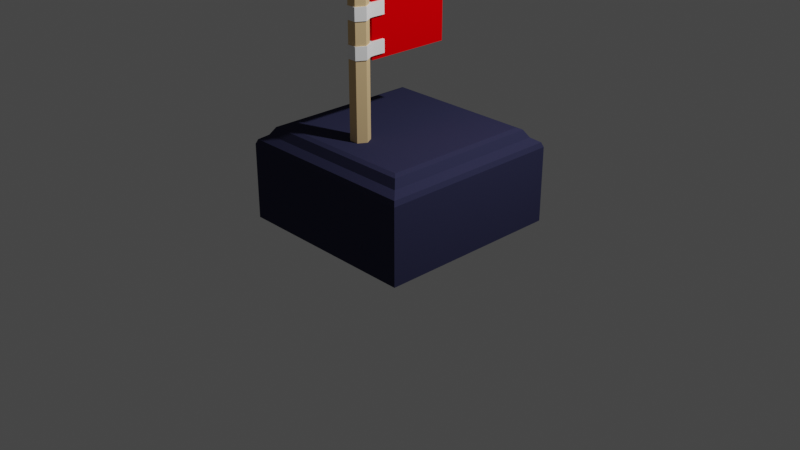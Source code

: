 # Source: WarBanner.blend  (saved by Blender 3.0.42; exported with 4.5.12 LTS)
import bpy
from mathutils import Matrix  # noqa: F401  (used for matrix-valued properties, if any)

bpy.ops.wm.read_factory_settings(use_empty=True)
scene = bpy.context.scene
scene.name = 'Scene'

# ---- collections
col_collection = bpy.data.collections.new('Collection'); scene.collection.children.link(col_collection)

# ---- materials (node trees are filled in below, after node groups)
mat_material = bpy.data.materials.new('Material')
mat_material.use_transparent_shadow = False
mat_material.diffuse_color = (0.281, 0.2524, 0.2792, 1.0)
mat_flagsheet = bpy.data.materials.new('FlagSheet')
mat_flagsheet.use_transparent_shadow = False
mat_flagsheet.diffuse_color = (0.8, 0.0, 0.001762, 1.0)
mat_flagconnector = bpy.data.materials.new('FlagConnector')
mat_flagconnector.use_transparent_shadow = False
mat_flagconnector.diffuse_color = (1.0, 1.0, 1.0, 1.0)
mat_wood = bpy.data.materials.new('Wood')
mat_wood.use_transparent_shadow = False
mat_wood.diffuse_color = (0.8, 0.5623, 0.293, 1.0)
mat_base = bpy.data.materials.new('Base')
mat_base.use_transparent_shadow = False
mat_base.diffuse_color = (0.03312, 0.0345, 0.07658, 1.0)

# ---- material node trees

# ---- world
world_world = bpy.data.worlds.new('World'); scene.world = world_world
world_world.use_nodes = True; world_world.node_tree.nodes.clear()
_N = world_world.node_tree.nodes; _L = world_world.node_tree.links
n0 = _N.new('ShaderNodeOutputWorld'); n0.name = 'World Output'; n0.location = (300, 300)
n1 = _N.new('ShaderNodeBackground'); n1.name = 'Background'; n1.location = (10, 300)
n1.inputs[0].default_value = (0.05088, 0.05088, 0.05088, 1.0)
_L.new(n1.outputs[0], n0.inputs[0])
n0.is_active_output = True
world_world.color = (0.05088, 0.05088, 0.05088)
world_world.use_sun_shadow = False
world_world.sun_shadow_jitter_overblur = 0.0

# ---- cameras
cam_camera = bpy.data.cameras.new('Camera')
cam_camera.clip_end = 100.0
cam_camera.ortho_scale = 7.314

# ---- lights
light_light = bpy.data.lights.new('Light', 'POINT')
light_light.transmission_factor = 0.0
light_light.energy = 1000.0
light_light.shadow_soft_size = 0.1
light_light.shadow_maximum_resolution = 0.006
light_light.use_absolute_resolution = True

# ---- meshes
me_cube_003 = bpy.data.meshes.new('Cube.003')
me_cube_003.from_pydata([(-1.0, -1.0, 0.0), (-0.1, -0.5866, 1.0), (-1.0, 1.0, 0.0), (-0.1, -0.4134, 1.0), (1.0, -1.0, 0.0), (0.1, -0.5866, 1.0), (1.0, 1.0, 0.0), (0.1, -0.4134, 1.0), (-1.0, -1.0, 0.8), (-0.8, -0.8, 1.0), (-0.98, -0.98, 0.85), (-0.9, -0.9, 0.9), (-0.85, -0.85, 0.98), (-0.8, 0.8, 1.0), (-1.0, 1.0, 0.8), (-0.85, 0.85, 0.98), (-0.9, 0.9, 0.9), (-0.98, 0.98, 0.85), (0.8, 0.8, 1.0), (1.0, 1.0, 0.8), (0.85, 0.85, 0.98), (0.9, 0.9, 0.9), (0.98, 0.98, 0.85), (0.8, -0.8, 1.0), (1.0, -1.0, 0.8), (0.85, -0.85, 0.98), (0.9, -0.9, 0.9), (0.98, -0.98, 0.85), (-0.1, -0.5, 1.0), (-0.1, -0.5, 3.806), (-0.05, -0.4134, 1.0), (-0.05, -0.4134, 3.806), (0.05, -0.4134, 1.0), (0.05, -0.4134, 3.806), (0.1, -0.5, 1.0), (0.1, -0.5, 3.806), (0.05, -0.5866, 1.0), (0.05, -0.5866, 3.806), (-0.05, -0.5866, 1.0), (-0.05, -0.5866, 3.806), (0.1, 0.5866, 3.893), (0.1, -0.4134, 3.893), (0.05, 0.5866, 3.806), (0.05, -0.4134, 3.806), (-0.05, 0.5866, 3.806), (-0.05, -0.4134, 3.806), (-0.1, 0.5866, 3.893), (-0.1, -0.4134, 3.893), (-0.05, 0.5866, 3.98), (-0.05, -0.4134, 3.98), (0.05, 0.5866, 3.98), (0.05, -0.4134, 3.98), (-0.1, -0.4875, 3.88), (-0.05, -0.5489, 3.941), (0.05, -0.5489, 3.941), (0.1, -0.4875, 3.88), (-0.025, -0.3634, 1.806), (-0.025, -0.3634, 3.756), (-0.025, 0.5457, 1.756), (-0.025, 0.4957, 3.756), (0.025, -0.3634, 1.806), (0.025, -0.3634, 3.756), (0.025, 0.5457, 1.756), (0.025, 0.4957, 3.756), (-0.025, -0.3634, 1.938), (-0.025, -0.3634, 2.17), (-0.025, -0.3634, 2.302), (-0.025, -0.3634, 2.533), (-0.025, -0.3634, 2.665), (-0.025, -0.3634, 2.897), (-0.025, -0.3634, 3.029), (-0.025, -0.3634, 3.261), (-0.025, -0.3634, 3.392), (-0.025, -0.3634, 3.624), (-0.025, 0.4957, 3.624), (0.025, 0.4957, 3.624), (0.025, -0.3634, 3.624), (0.025, -0.3634, 3.392), (0.025, -0.3634, 3.261), (0.025, -0.3634, 3.029), (0.025, -0.3634, 2.897), (0.025, -0.3634, 2.665), (0.025, -0.3634, 2.533), (0.025, -0.3634, 2.302), (0.025, -0.3634, 2.17), (0.025, -0.3634, 1.938), (-0.025, -0.2316, 1.806), (-0.025, -0.2316, 3.756), (-0.025, 0.000243, 3.756), (-0.025, 0.1321, 3.756), (0.025, -0.2316, 1.806), (0.025, 0.1321, 3.756), (0.025, 0.000243, 3.756), (0.025, -0.2316, 3.756), (0.025, -0.2316, 1.938), (0.025, -0.2316, 2.17), (0.025, -0.2316, 2.302), (0.025, -0.2316, 2.533), (0.025, -0.2316, 2.665), (0.025, -0.2316, 2.897), (0.025, -0.2316, 3.029), (0.025, -0.2316, 3.261), (0.025, -0.2316, 3.392), (0.025, 0.1321, 3.624), (0.025, 0.000243, 3.624), (0.025, -0.2316, 3.624), (-0.025, -0.2316, 1.938), (-0.025, -0.2316, 2.17), (-0.025, -0.2316, 2.302), (-0.025, -0.2316, 2.533), (-0.025, -0.2316, 2.665), (-0.025, -0.2316, 2.897), (-0.025, -0.2316, 3.029), (-0.025, -0.2316, 3.261), (-0.025, -0.2316, 3.392), (-0.025, -0.2316, 3.624), (-0.025, 0.000243, 3.624), (-0.025, 0.1321, 3.624), (-0.025, 0.3639, 3.756), (-0.025, 0.3639, 3.624), (0.025, 0.3639, 3.756), (0.025, 0.3639, 3.624), (0.05, -0.2316, 3.756), (0.05, -0.3634, 3.756), (0.05, -0.3634, 1.938), (0.05, -0.3634, 1.806), (0.05, 0.4957, 3.756), (0.05, 0.4957, 3.624), (0.05, -0.3634, 3.624), (0.05, -0.3634, 3.392), (0.05, -0.3634, 3.261), (0.05, -0.3634, 3.029), (0.05, -0.3634, 2.897), (0.05, -0.3634, 2.665), (0.05, -0.3634, 2.533), (0.05, -0.3634, 2.302), (0.05, -0.3634, 2.17), (0.05, -0.2316, 1.938), (0.05, -0.2316, 2.17), (0.05, -0.2316, 2.302), (0.05, -0.2316, 2.533), (0.05, -0.2316, 2.665), (0.05, -0.2316, 2.897), (0.05, -0.2316, 3.029), (0.05, -0.2316, 3.261), (0.05, -0.2316, 3.392), (0.05, -0.2316, 3.624), (0.05, -0.2316, 1.806), (0.05, 0.1321, 3.756), (0.05, 0.000243, 3.756), (0.05, 0.1321, 3.624), (0.05, 0.000243, 3.624), (0.05, 0.3639, 3.756), (0.05, 0.3639, 3.624), (-0.05, -0.2316, 1.806), (-0.05, -0.3634, 1.806), (-0.05, -0.3634, 3.624), (-0.05, -0.3634, 3.756), (-0.05, 0.3639, 3.756), (-0.05, 0.4957, 3.756), (-0.05, -0.3634, 1.938), (-0.05, -0.3634, 2.17), (-0.05, -0.3634, 2.302), (-0.05, -0.3634, 2.533), (-0.05, -0.3634, 2.665), (-0.05, -0.3634, 2.897), (-0.05, -0.3634, 3.029), (-0.05, -0.3634, 3.261), (-0.05, -0.3634, 3.392), (-0.05, 0.4957, 3.624), (-0.05, 0.3639, 3.624), (-0.05, -0.2316, 3.756), (-0.05, 0.000243, 3.756), (-0.05, 0.1321, 3.756), (-0.05, -0.2316, 1.938), (-0.05, -0.2316, 2.17), (-0.05, -0.2316, 2.302), (-0.05, -0.2316, 2.533), (-0.05, -0.2316, 2.665), (-0.05, -0.2316, 2.897), (-0.05, -0.2316, 3.029), (-0.05, -0.2316, 3.261), (-0.05, -0.2316, 3.392), (-0.05, -0.2316, 3.624), (-0.05, 0.000243, 3.624), (-0.05, 0.1321, 3.624), (0.025, 0.4957, 3.756), (0.025, 0.4957, 3.624), (0.05, 0.4957, 3.756), (0.05, 0.4957, 3.624), (-0.025, -0.3634, 1.756), (0.025, -0.3634, 1.756), (-0.025, 0.5457, 3.756), (0.025, 0.5457, 3.756), (-0.025, 0.5457, 3.624), (0.025, 0.5457, 3.624), (-0.025, -0.2316, 1.806), (0.025, -0.2316, 1.806), (0.025, -0.2316, 1.756), (-0.025, -0.2316, 1.756), (-0.1, -0.5, 2.533), (-0.05, -0.4134, 2.533), (0.05, -0.4134, 2.533), (0.1, -0.5, 2.533), (0.05, -0.5866, 2.533), (-0.05, -0.5866, 2.533), (-0.05, -0.4134, 1.938), (0.05, -0.4134, 1.938), (0.1, -0.5, 1.938), (0.05, -0.5866, 1.938), (-0.05, -0.5866, 1.938), (-0.1, -0.5, 1.938), (-0.05, -0.4134, 1.806), (0.05, -0.4134, 1.806), (0.1, -0.5, 1.806), (0.05, -0.5866, 1.806), (-0.05, -0.5866, 1.806), (-0.1, -0.5, 1.806), (-0.1, -0.5, 2.17), (-0.05, -0.4134, 2.17), (0.05, -0.4134, 2.17), (0.1, -0.5, 2.17), (0.05, -0.5866, 2.17), (-0.05, -0.5866, 2.17), (-0.1, -0.5, 2.302), (-0.05, -0.4134, 2.302), (0.05, -0.4134, 2.302), (0.1, -0.5, 2.302), (0.05, -0.5866, 2.302), (-0.05, -0.5866, 2.302), (-0.1, -0.5, 3.261), (-0.05, -0.4134, 3.261), (0.05, -0.4134, 3.261), (0.1, -0.5, 3.261), (0.05, -0.5866, 3.261), (-0.05, -0.5866, 3.261), (-0.05, -0.4134, 2.665), (0.05, -0.4134, 2.665), (0.1, -0.5, 2.665), (0.05, -0.5866, 2.665), (-0.05, -0.5866, 2.665), (-0.1, -0.5, 2.665), (-0.1, -0.5, 2.897), (-0.05, -0.4134, 2.897), (0.05, -0.4134, 2.897), (0.1, -0.5, 2.897), (0.05, -0.5866, 2.897), (-0.05, -0.5866, 2.897), (-0.1, -0.5, 3.029), (-0.05, -0.4134, 3.029), (0.05, -0.4134, 3.029), (0.1, -0.5, 3.029), (0.05, -0.5866, 3.029), (-0.05, -0.5866, 3.029), (-0.1, -0.5, 3.392), (-0.05, -0.4134, 3.392), (0.05, -0.4134, 3.392), (0.1, -0.5, 3.392), (0.05, -0.5866, 3.392), (-0.05, -0.5866, 3.392), (-0.1, -0.5, 3.624), (-0.05, -0.4134, 3.624), (0.05, -0.4134, 3.624), (0.1, -0.5, 3.624), (0.05, -0.5866, 3.624), (-0.05, -0.5866, 3.624), (-0.1, -0.5, 3.756), (-0.05, -0.4134, 3.756), (0.05, -0.4134, 3.756), (0.1, -0.5, 3.756), (0.05, -0.5866, 3.756), (-0.05, -0.5866, 3.756), (0.1, 0.4957, 3.893), (0.05, 0.4957, 3.806), (-0.05, 0.4957, 3.806), (-0.1, 0.4957, 3.893), (-0.05, 0.4957, 3.98), (0.05, 0.4957, 3.98), (0.1, 0.3639, 3.893), (0.05, 0.3639, 3.806), (-0.05, 0.3639, 3.806), (-0.1, 0.3639, 3.893), (-0.05, 0.3639, 3.98), (0.05, 0.3639, 3.98), (0.1, 0.1321, 3.893), (0.05, 0.1321, 3.806), (-0.05, 0.1321, 3.806), (-0.1, 0.1321, 3.893), (-0.05, 0.1321, 3.98), (0.05, 0.1321, 3.98), (0.1, 0.000243, 3.893), (0.05, 0.000243, 3.806), (-0.05, 0.000243, 3.806), (-0.1, 0.000243, 3.893), (-0.05, 0.000243, 3.98), (0.05, 0.000243, 3.98), (0.1, -0.3634, 3.893), (0.05, -0.3634, 3.806), (-0.05, -0.3634, 3.806), (-0.1, -0.3634, 3.893), (-0.05, -0.3634, 3.98), (0.05, -0.3634, 3.98), (0.05, -0.2316, 3.806), (-0.05, -0.2316, 3.806), (-0.1, -0.2316, 3.893), (-0.05, -0.2316, 3.98), (0.05, -0.2316, 3.98), (0.1, -0.2316, 3.893), (0.055, 0.3639, 3.798), (0.055, 0.4957, 3.798), (-0.055, 0.3639, 3.798), (-0.055, 0.4957, 3.798), (-0.11, 0.3639, 3.893), (-0.11, 0.4957, 3.893), (-0.055, 0.3639, 3.988), (-0.055, 0.4957, 3.988), (0.055, 0.3639, 3.988), (0.055, 0.4957, 3.988), (0.11, 0.4957, 3.893), (0.11, 0.3639, 3.893), (0.055, 0.000243, 3.797), (0.055, 0.1321, 3.797), (-0.055, 0.000243, 3.797), (-0.055, 0.1321, 3.797), (-0.11, 0.000243, 3.893), (-0.11, 0.1321, 3.893), (-0.055, 0.000243, 3.988), (-0.055, 0.1321, 3.988), (0.055, 0.000243, 3.988), (0.055, 0.1321, 3.988), (0.11, 0.1321, 3.893), (0.11, 0.000243, 3.893), (0.11, -0.2316, 3.893), (0.11, -0.3634, 3.893), (0.055, -0.3634, 3.988), (-0.055, -0.3634, 3.988), (-0.11, -0.3634, 3.893), (-0.055, -0.3634, 3.797), (0.055, -0.3634, 3.797), (0.055, -0.2316, 3.797), (-0.055, -0.2316, 3.797), (-0.11, -0.2316, 3.893), (-0.055, -0.2316, 3.988), (0.055, -0.2316, 3.988), (-0.055, -0.4047, 3.756), (-0.055, -0.4047, 3.624), (0.055, -0.4047, 3.756), (0.055, -0.4047, 3.624), (0.11, -0.5, 3.756), (0.11, -0.5, 3.624), (0.055, -0.5953, 3.756), (0.055, -0.5953, 3.624), (-0.055, -0.5953, 3.756), (-0.055, -0.5953, 3.624), (-0.11, -0.5, 3.624), (-0.11, -0.5, 3.756), (-0.055, -0.4047, 3.392), (-0.055, -0.4047, 3.261), (0.055, -0.4047, 3.392), (0.055, -0.4047, 3.261), (0.11, -0.5, 3.392), (0.11, -0.5, 3.261), (0.055, -0.5953, 3.392), (0.055, -0.5953, 3.261), (-0.055, -0.5953, 3.392), (-0.055, -0.5953, 3.261), (-0.11, -0.5, 3.261), (-0.11, -0.5, 3.392), (-0.055, -0.4047, 3.029), (-0.055, -0.4047, 2.897), (0.055, -0.4047, 3.029), (0.055, -0.4047, 2.897), (0.11, -0.5, 3.029), (0.11, -0.5, 2.897), (0.055, -0.5953, 3.029), (0.055, -0.5953, 2.897), (-0.055, -0.5953, 3.029), (-0.055, -0.5953, 2.897), (-0.11, -0.5, 2.897), (-0.11, -0.5, 3.029), (-0.055, -0.4047, 2.665), (-0.055, -0.4047, 2.533), (0.055, -0.4047, 2.665), (0.055, -0.4047, 2.533), (0.11, -0.5, 2.665), (0.11, -0.5, 2.533), (0.055, -0.5953, 2.665), (0.055, -0.5953, 2.533), (-0.055, -0.5953, 2.665), (-0.055, -0.5953, 2.533), (-0.11, -0.5, 2.533), (-0.11, -0.5, 2.665), (-0.055, -0.4047, 2.302), (-0.055, -0.4047, 2.17), (0.055, -0.4047, 2.302), (0.055, -0.4047, 2.17), (0.11, -0.5, 2.302), (0.11, -0.5, 2.17), (0.055, -0.5953, 2.302), (0.055, -0.5953, 2.17), (-0.055, -0.5953, 2.302), (-0.055, -0.5953, 2.17), (-0.11, -0.5, 2.17), (-0.11, -0.5, 2.302), (-0.11, -0.5, 1.806), (-0.11, -0.5, 1.938), (-0.055, -0.4047, 1.938), (0.055, -0.4047, 1.938), (0.11, -0.5, 1.938), (0.055, -0.5953, 1.938), (-0.055, -0.5953, 1.938), (-0.055, -0.4047, 1.806), (0.055, -0.4047, 1.806), (0.11, -0.5, 1.806), (0.055, -0.5953, 1.806), (-0.055, -0.5953, 1.806)], [], [(5, 1, 9, 23), (3, 7, 18, 13), (7, 5, 23, 18), (0, 8, 14, 2), (2, 6, 4, 0), (2, 14, 19, 6), (6, 19, 24, 4), (1, 3, 13, 9), (9, 13, 15, 12), (12, 15, 16, 11), (11, 16, 17, 10), (10, 17, 14, 8), (13, 18, 20, 15), (15, 20, 21, 16), (16, 21, 22, 17), (17, 22, 19, 14), (18, 23, 25, 20), (20, 25, 26, 21), (21, 26, 27, 22), (22, 27, 24, 19), (23, 9, 12, 25), (25, 12, 11, 26), (26, 11, 10, 27), (27, 10, 8, 24), (4, 24, 8, 0), (266, 29, 31, 267), (267, 31, 33, 268), (268, 33, 35, 269), (269, 35, 37, 270), (43, 41, 55), (270, 37, 39, 271), (271, 39, 29, 266), (1, 38, 28), (5, 34, 36), (7, 32, 34), (38, 1, 5, 36), (3, 28, 30), (32, 7, 3, 30), (5, 7, 34), (3, 1, 28), (296, 41, 43, 297), (297, 43, 45, 298), (298, 45, 47, 299), (299, 47, 49, 300), (300, 49, 51, 301), (301, 51, 41, 296), (40, 42, 44, 46, 48, 50), (41, 51, 54, 55), (51, 49, 53, 54), (49, 47, 52, 53), (47, 45, 52), (53, 52, 29, 39), (54, 53, 39, 37), (55, 54, 37, 35), (43, 55, 35, 33), (45, 43, 33, 31), (52, 45, 31, 29), (78, 101, 144, 130), (411, 155, 56, 60, 125, 412), (85, 84, 65, 64), (83, 82, 67, 66), (81, 80, 69, 68), (79, 78, 71, 70), (77, 76, 73, 72), (121, 75, 127, 153), (94, 95, 84, 85), (123, 346, 347, 128), (96, 97, 82, 83), (100, 79, 131, 143), (98, 99, 80, 81), (100, 101, 78, 79), (80, 99, 142, 132), (102, 105, 76, 77), (72, 73, 115, 114), (70, 71, 113, 112), (109, 67, 163, 177), (68, 69, 111, 110), (66, 108, 176, 162), (66, 67, 109, 108), (112, 111, 179, 180), (64, 65, 107, 106), (122, 339, 338, 123), (120, 118, 89, 91), (148, 321, 320, 149), (92, 88, 87, 93), (121, 120, 91, 103), (60, 90, 147, 125), (104, 92, 93, 105), (107, 65, 161, 175), (115, 87, 88, 116), (89, 117, 185, 173), (90, 94, 137, 147), (117, 89, 118, 119), (146, 122, 123, 128), (147, 137, 124, 125), (138, 139, 135, 136), (140, 141, 133, 134), (142, 143, 131, 132), (144, 145, 129, 130), (150, 148, 149, 151), (127, 126, 152, 153), (120, 121, 153, 152), (102, 77, 129, 145), (130, 129, 358, 359), (76, 105, 146, 128), (103, 91, 148, 150), (101, 102, 145, 144), (63, 126, 188, 186), (92, 104, 151, 149), (166, 165, 369, 368), (105, 93, 122, 146), (104, 103, 150, 151), (99, 100, 143, 142), (369, 165, 69, 80, 132, 371), (94, 85, 124, 137), (97, 98, 141, 140), (84, 95, 138, 136), (161, 393, 392, 162), (96, 83, 135, 139), (95, 96, 139, 138), (82, 97, 140, 134), (98, 81, 133, 141), (170, 158, 159, 169), (167, 168, 182, 181), (165, 166, 180, 179), (163, 164, 178, 177), (161, 162, 176, 175), (155, 160, 174, 154), (156, 157, 171, 183), (184, 172, 173, 185), (110, 109, 177, 178), (68, 110, 178, 164), (86, 56, 155, 154), (111, 69, 165, 179), (108, 107, 175, 176), (70, 112, 180, 166), (113, 71, 167, 181), (382, 133, 81, 68, 164, 380), (106, 86, 154, 174), (72, 114, 182, 168), (115, 73, 156, 183), (119, 118, 158, 170), (74, 119, 170, 169), (117, 116, 184, 185), (87, 115, 183, 171), (114, 113, 181, 182), (116, 88, 172, 184), (64, 106, 174, 160), (59, 74, 169, 159), (187, 186, 188, 189), (127, 75, 187, 189), (75, 63, 186, 187), (126, 127, 189, 188), (62, 198, 191, 190, 199, 58), (195, 62, 58, 194, 192, 193), (60, 56, 190, 191), (63, 75, 195, 193), (74, 59, 192, 194), (59, 63, 193, 192), (90, 86, 196, 197), (191, 198, 90, 60), (74, 194, 58, 199, 86, 106, 107, 108, 109, 110, 111, 112, 113, 114, 115, 116, 117, 119), (90, 198, 62, 195, 75, 121, 103, 104, 105, 102, 101, 100, 99, 98, 97, 96, 95, 94), (86, 199, 190, 56), (229, 205, 200, 224), (228, 204, 205, 229), (227, 203, 204, 228), (226, 202, 203, 227), (225, 201, 202, 226), (224, 200, 201, 225), (209, 210, 410, 409), (215, 214, 413, 414), (211, 206, 406, 405), (212, 217, 404, 411), (208, 209, 409, 408), (216, 215, 414, 415), (38, 216, 217, 28), (36, 215, 216, 38), (34, 214, 215, 36), (32, 213, 214, 34), (30, 212, 213, 32), (28, 217, 212, 30), (211, 218, 219, 206), (206, 219, 220, 207), (207, 220, 221, 208), (208, 221, 222, 209), (209, 222, 223, 210), (210, 223, 218, 211), (221, 220, 395, 397), (224, 225, 392, 403), (218, 223, 401, 402), (227, 228, 398, 396), (220, 219, 393, 395), (223, 222, 399, 401), (253, 235, 230, 248), (252, 234, 235, 253), (251, 233, 234, 252), (250, 232, 233, 251), (249, 231, 232, 250), (248, 230, 231, 249), (239, 240, 388, 386), (205, 204, 387, 389), (241, 236, 380, 391), (202, 201, 381, 383), (238, 239, 386, 384), (200, 205, 389, 390), (241, 242, 243, 236), (236, 243, 244, 237), (237, 244, 245, 238), (238, 245, 246, 239), (239, 246, 247, 240), (240, 247, 242, 241), (247, 246, 375, 377), (250, 251, 372, 370), (243, 242, 378, 369), (253, 248, 379, 376), (246, 245, 373, 375), (249, 250, 370, 368), (254, 255, 356, 367), (231, 230, 366, 357), (258, 259, 364, 362), (235, 234, 363, 365), (255, 256, 358, 356), (232, 231, 357, 359), (259, 265, 260, 254), (258, 264, 265, 259), (257, 263, 264, 258), (256, 262, 263, 257), (255, 261, 262, 256), (254, 260, 261, 255), (269, 270, 350, 348), (260, 265, 353, 354), (266, 267, 344, 355), (263, 262, 347, 349), (270, 271, 352, 350), (267, 268, 346, 344), (50, 277, 272, 40), (48, 276, 277, 50), (46, 275, 276, 48), (44, 274, 275, 46), (42, 273, 274, 44), (40, 272, 273, 42), (276, 275, 313, 315), (283, 278, 319, 316), (273, 272, 318, 309), (280, 281, 312, 310), (277, 276, 315, 317), (274, 273, 309, 311), (283, 289, 284, 278), (282, 288, 289, 283), (281, 287, 288, 282), (280, 286, 287, 281), (279, 285, 286, 280), (278, 284, 285, 279), (292, 293, 324, 322), (289, 288, 327, 329), (286, 285, 321, 323), (293, 294, 326, 324), (284, 289, 329, 330), (290, 291, 320, 331), (302, 307, 332, 339), (296, 297, 338, 333), (305, 304, 341, 342), (300, 301, 334, 335), (297, 298, 337, 338), (304, 303, 340, 341), (290, 307, 302, 291), (291, 302, 303, 292), (292, 303, 304, 293), (293, 304, 305, 294), (294, 305, 306, 295), (295, 306, 307, 290), (317, 316, 319, 318), (315, 314, 316, 317), (313, 312, 314, 315), (311, 310, 312, 313), (318, 319, 308, 309), (279, 280, 310, 308), (282, 283, 316, 314), (275, 274, 311, 313), (278, 279, 308, 319), (272, 277, 317, 318), (281, 282, 314, 312), (329, 328, 331, 330), (327, 326, 328, 329), (325, 324, 326, 327), (323, 322, 324, 325), (321, 148, 91, 89, 173, 323), (330, 331, 320, 321), (285, 284, 330, 321), (295, 290, 331, 328), (288, 287, 325, 327), (291, 292, 322, 320), (294, 295, 328, 326), (287, 286, 323, 325), (343, 334, 333, 332), (342, 335, 334, 343), (341, 336, 335, 342), (340, 337, 336, 341), (340, 339, 122, 93, 87, 171), (332, 333, 338, 339), (299, 300, 335, 336), (306, 305, 342, 343), (303, 302, 339, 340), (298, 299, 336, 337), (307, 306, 343, 332), (301, 296, 333, 334), (353, 352, 355, 354), (351, 350, 352, 353), (349, 348, 350, 351), (347, 346, 348, 349), (354, 355, 344, 345), (262, 261, 345, 347), (265, 264, 351, 353), (268, 269, 348, 346), (261, 260, 354, 345), (271, 266, 355, 352), (264, 263, 349, 351), (365, 364, 367, 366), (363, 362, 364, 365), (361, 360, 362, 363), (359, 358, 360, 361), (356, 358, 129, 77, 72, 168), (366, 367, 356, 357), (234, 233, 361, 363), (257, 258, 362, 360), (233, 232, 359, 361), (256, 257, 360, 358), (230, 235, 365, 366), (259, 254, 367, 364), (378, 379, 368, 369), (357, 167, 71, 78, 130, 359), (371, 370, 372, 373), (373, 372, 374, 375), (375, 374, 376, 377), (377, 376, 379, 378), (244, 243, 369, 371), (251, 252, 374, 372), (242, 247, 377, 378), (248, 249, 368, 379), (245, 244, 371, 373), (252, 253, 376, 374), (390, 391, 380, 381), (383, 382, 384, 385), (385, 384, 386, 387), (387, 386, 388, 389), (389, 388, 391, 390), (201, 200, 390, 381), (236, 237, 382, 380), (204, 203, 385, 387), (240, 241, 391, 388), (237, 238, 384, 382), (203, 202, 383, 385), (402, 403, 392, 393), (395, 394, 396, 397), (397, 396, 398, 399), (399, 398, 400, 401), (401, 400, 403, 402), (228, 229, 400, 398), (225, 226, 394, 392), (222, 221, 397, 399), (229, 224, 403, 400), (219, 218, 402, 393), (226, 227, 396, 394), (404, 405, 406, 411), (412, 407, 408, 413), (413, 408, 409, 414), (414, 409, 410, 415), (415, 410, 405, 404), (206, 207, 407, 406), (214, 213, 412, 413), (210, 211, 405, 410), (217, 216, 415, 404), (207, 208, 408, 407), (213, 212, 411, 412), (159, 158, 310, 311), (309, 126, 63, 59, 159, 311), (126, 309, 308, 152), (120, 152, 308, 310, 158, 118), (173, 172, 322, 323), (337, 157, 57, 61, 123, 338), (88, 92, 149, 320, 322, 172), (171, 157, 337, 340), (157, 156, 345, 344), (73, 76, 128, 347, 345, 156), (167, 357, 356, 168), (368, 370, 131, 79, 70, 166), (131, 370, 371, 132), (382, 383, 134, 133), (135, 394, 395, 136), (381, 163, 67, 82, 134, 383), (392, 394, 135, 83, 66, 162), (124, 407, 412, 125), (155, 411, 406, 160), (406, 407, 124, 85, 64, 160), (393, 161, 65, 84, 136, 395), (163, 381, 380, 164), (346, 123, 61, 57, 157, 344)])
me_cube_003.polygons.foreach_set('material_index', [4, 4, 4, 4, 4, 4, 4, 4, 4, 4, 4, 4, 4, 4, 4, 4, 4, 4, 4, 4, 4, 4, 4, 4, 4, 3, 3, 3, 3, 3, 3, 3, 4, 4, 4, 0, 4, 0, 0, 0, 3, 3, 3, 3, 3, 3, 3, 3, 3, 3, 3, 3, 3, 3, 3, 0, 3, 2, 2, 1, 1, 1, 1, 1, 2, 1, 2, 1, 2, 1, 1, 2, 1, 1, 1, 2, 1, 2, 1, 2, 1, 2, 1, 2, 1, 1, 2, 1, 2, 1, 2, 2, 1, 2, 2, 2, 2, 2, 2, 2, 2, 2, 2, 2, 2, 2, 2, 0, 2, 2, 2, 2, 2, 2, 2, 2, 2, 2, 2, 2, 2, 2, 2, 2, 2, 2, 2, 2, 2, 2, 2, 2, 2, 2, 2, 2, 2, 2, 2, 2, 2, 2, 2, 2, 2, 2, 2, 2, 2, 2, 0, 0, 0, 1, 1, 1, 1, 1, 1, 0, 1, 1, 1, 1, 3, 3, 3, 3, 3, 3, 2, 2, 2, 2, 2, 2, 3, 3, 3, 3, 3, 3, 3, 3, 3, 3, 3, 3, 2, 2, 2, 2, 2, 2, 3, 3, 3, 3, 3, 3, 2, 2, 2, 2, 2, 2, 3, 3, 3, 3, 3, 3, 2, 2, 2, 2, 2, 2, 2, 2, 2, 2, 2, 2, 3, 3, 3, 3, 3, 3, 2, 2, 2, 2, 2, 2, 3, 3, 3, 3, 3, 3, 2, 2, 2, 2, 2, 2, 3, 3, 3, 3, 3, 3, 2, 2, 2, 2, 2, 2, 2, 2, 2, 2, 2, 2, 3, 3, 3, 3, 3, 3, 2, 2, 2, 2, 2, 2, 2, 2, 2, 2, 2, 2, 2, 2, 2, 2, 2, 2, 2, 2, 2, 2, 2, 2, 2, 2, 2, 2, 2, 2, 2, 2, 2, 2, 2, 2, 2, 2, 2, 2, 2, 2, 2, 2, 2, 2, 2, 2, 2, 2, 2, 2, 2, 2, 2, 2, 2, 2, 2, 2, 2, 2, 2, 2, 2, 2, 2, 2, 2, 2, 2, 2, 2, 2, 2, 2, 2, 2, 2, 2, 2, 2, 2, 2, 2, 2, 2, 2, 2, 2, 2, 2, 2, 2, 2, 2, 2, 2, 2, 2, 2, 2, 2, 2, 2, 2, 2, 2, 2, 2, 2, 2, 2, 2, 2, 2, 2, 2, 2, 2, 2, 2, 2, 2, 2, 2])
_uv = me_cube_003.uv_layers.new(name='UVMap')
_uv.uv.foreach_set('vector', [0.7188, 0.6562, 0.7813, 0.6562, 0.85, 0.725, 0.65, 0.725, 0.7812, 0.5938, 0.7187, 0.5938, 0.65, 0.525, 0.85, 0.525, 0.7187, 0.5938, 0.7188, 0.6562, 0.65, 0.725, 0.65, 0.525, 0.375, 0.0, 0.575, 0.0, 0.575, 0.25, 0.375, 0.25, 0.125, 0.5, 0.375, 0.5, 0.375, 0.75, 0.125, 0.75, 0.375, 0.25, 0.575, 0.25, 0.575, 0.5, 0.375, 0.5, 0.375, 0.5, 0.575, 0.5, 0.575, 0.75, 0.375, 0.75, 0.7813, 0.6562, 0.7812, 0.5938, 0.85, 0.525, 0.85, 0.725, 0.85, 0.725, 0.85, 0.525, 0.8563, 0.5188, 0.8562, 0.7312, 0.8562, 0.7312, 0.8563, 0.5188, 0.875, 0.5125, 0.875, 0.7375, 0.625, 0.0125, 0.625, 0.2375, 0.5875, 0.2475, 0.5875, 0.0025, 0.5875, 0.0025, 0.5875, 0.2475, 0.575, 0.25, 0.575, 0.0, 0.85, 0.525, 0.65, 0.525, 0.6438, 0.5188, 0.8562, 0.5188, 0.8562, 0.5188, 0.6438, 0.5188, 0.6375, 0.5, 0.8625, 0.5, 0.625, 0.2625, 0.625, 0.4875, 0.5875, 0.4975, 0.5875, 0.2525, 0.5875, 0.2525, 0.5875, 0.4975, 0.575, 0.5, 0.575, 0.25, 0.65, 0.525, 0.65, 0.725, 0.6438, 0.7312, 0.6438, 0.5188, 0.6438, 0.5188, 0.6438, 0.7312, 0.625, 0.7375, 0.625, 0.5125, 0.625, 0.5125, 0.625, 0.7375, 0.5875, 0.7475, 0.5875, 0.5025, 0.5875, 0.5025, 0.5875, 0.7475, 0.575, 0.75, 0.575, 0.5, 0.65, 0.725, 0.85, 0.725, 0.8563, 0.7312, 0.6438, 0.7312, 0.6438, 0.7312, 0.8563, 0.7312, 0.8625, 0.75, 0.6375, 0.75, 0.625, 0.7625, 0.625, 0.9875, 0.5875, 0.9975, 0.5875, 0.7525, 0.5875, 0.7525, 0.5875, 0.9975, 0.575, 1.0, 0.575, 0.75, 0.375, 0.75, 0.575, 0.75, 0.575, 1.0, 0.375, 1.0, 1.0, 0.9794, 1.0, 1.0, 0.8333, 1.0, 0.8333, 0.9794, 0.8333, 0.9794, 0.8333, 1.0, 0.6667, 1.0, 0.6667, 0.9794, 0.6667, 0.9794, 0.6667, 1.0, 0.5, 1.0, 0.5, 0.9794, 0.5, 0.9794, 0.5, 1.0, 0.3333, 1.0, 0.3333, 0.9794, 0.8333, 1.0, 1.0, 1.0, 0.75, 1.0, 0.3333, 0.9794, 0.3333, 1.0, 0.1667, 1.0, 0.1667, 0.9794, 0.1667, 0.9794, 0.1667, 1.0, -8.941e-08, 1.0, -8.941e-08, 0.9794, 0.7813, 0.6562, 0.1667, 0.5, -8.941e-08, 0.5, 0.7188, 0.6562, 0.5, 0.5, 0.3333, 0.5, 0.7187, 0.5938, 0.6667, 0.5, 0.5, 0.5, 0.1667, 0.5, 0.7813, 0.6562, 0.7188, 0.6562, 0.3333, 0.5, 0.7812, 0.5938, 1.0, 0.5, 0.8333, 0.5, 0.6667, 0.5, 0.7187, 0.5938, 0.7812, 0.5938, 0.8333, 0.5, 0.7188, 0.6562, 0.7187, 0.5938, 0.5, 0.5, 0.7812, 0.5938, 0.7813, 0.6562, 1.0, 0.5, 1.0, 0.973, 1.0, 1.0, 0.8333, 1.0, 0.8333, 0.973, 0.8333, 0.973, 0.8333, 1.0, 0.6667, 1.0, 0.6667, 0.973, 0.6667, 0.973, 0.6667, 1.0, 0.5, 1.0, 0.5, 0.973, 0.5, 0.973, 0.5, 1.0, 0.3333, 1.0, 0.3333, 0.973, 0.3333, 0.973, 0.3333, 1.0, 0.1667, 1.0, 0.1667, 0.973, 0.1667, 0.973, 0.1667, 1.0, -8.941e-08, 1.0, -8.941e-08, 0.973, 0.75, 0.49, 0.9578, 0.37, 0.9578, 0.13, 0.75, 0.01, 0.5422, 0.13, 0.5422, 0.37, -8.941e-08, 1.0, 0.1667, 1.0, 0.25, 1.0, 0.25, 1.0, 0.1667, 1.0, 0.3333, 1.0, 0.25, 1.0, 0.25, 1.0, 0.3333, 1.0, 0.5, 1.0, 0.25, 1.0, 0.25, 1.0, 0.5, 1.0, 0.75, 1.0, 0.75, 1.0, 0.25, 1.0, 0.25, 1.0, -8.941e-08, 1.0, 0.1667, 1.0, 0.25, 1.0, 0.25, 1.0, 0.1667, 1.0, 0.3333, 1.0, 0.25, 1.0, 0.25, 1.0, 0.3333, 1.0, 0.5, 1.0, 0.75, 1.0, 0.75, 1.0, 0.5, 1.0, 0.6667, 1.0, 0.75, 1.0, 0.75, 1.0, 0.6667, 1.0, 0.8333, 1.0, 0.75, 1.0, 0.75, 1.0, 0.8333, 1.0, 1.0, 1.0, 0.5568, 0.75, 0.5568, 0.6875, 0.5568, 0.6875, 0.5568, 0.75, 0.8333, 0.5922, 0.125, 0.75, 0.375, 1.0, 0.375, 0.75, 0.375, 0.75, 0.6667, 0.5922, 0.3977, 0.75, 0.4205, 0.75, 0.4205, 1.0, 0.3977, 1.0, 0.4432, 0.75, 0.4659, 0.75, 0.4659, 1.0, 0.4432, 1.0, 0.4886, 0.75, 0.5114, 0.75, 0.5114, 1.0, 0.4886, 1.0, 0.5341, 0.75, 0.5568, 0.75, 0.5568, 1.0, 0.5341, 1.0, 0.5795, 0.75, 0.6023, 0.75, 0.6023, 1.0, 0.5795, 1.0, 0.6023, 0.5312, 0.6023, 0.5, 0.6023, 0.5, 0.6023, 0.5312, 0.3977, 0.6875, 0.4205, 0.6875, 0.4205, 0.75, 0.3977, 0.75, 0.625, 0.75, 0.6667, 0.9794, 0.6667, 0.9587, 0.6023, 0.75, 0.4432, 0.6875, 0.4659, 0.6875, 0.4659, 0.75, 0.4432, 0.75, 0.5341, 0.6875, 0.5341, 0.75, 0.5341, 0.75, 0.5341, 0.6875, 0.4886, 0.6875, 0.5114, 0.6875, 0.5114, 0.75, 0.4886, 0.75, 0.5341, 0.6875, 0.5568, 0.6875, 0.5568, 0.75, 0.5341, 0.75, 0.5114, 0.75, 0.5114, 0.6875, 0.5114, 0.6875, 0.5114, 0.75, 0.5795, 0.6875, 0.6023, 0.6875, 0.6023, 0.75, 0.5795, 0.75, 0.5795, 0.0, 0.6023, 0.0, 0.6023, 0.0625, 0.5795, 0.0625, 0.5341, 0.0, 0.5568, 0.0, 0.5568, 0.0625, 0.5341, 0.0625, 0.4659, 0.0625, 0.4659, 0.0, 0.4659, 0.0, 0.4659, 0.0625, 0.4886, 0.0, 0.5114, 0.0, 0.5114, 0.0625, 0.4886, 0.0625, 0.4432, 0.0, 0.4432, 0.0625, 0.4432, 0.0625, 0.4432, 0.0, 0.4432, 0.0, 0.4659, 0.0, 0.4659, 0.0625, 0.4432, 0.0625, 0.5341, 0.0625, 0.5114, 0.0625, 0.5114, 0.0625, 0.5341, 0.0625, 0.3977, 0.0, 0.4205, 0.0, 0.4205, 0.0625, 0.3977, 0.0625, 0.625, 0.6875, 0.8333, 0.9054, 0.8333, 0.973, 0.625, 0.75, 0.625, 0.5312, 0.875, 0.5312, 0.875, 0.5625, 0.625, 0.5625, 0.625, 0.5625, 0.8333, 0.729, 0.8333, 0.7891, 0.625, 0.625, 0.625, 0.625, 0.875, 0.625, 0.875, 0.6875, 0.625, 0.6875, 0.6023, 0.5312, 0.625, 0.5312, 0.625, 0.5625, 0.6023, 0.5625, 0.375, 0.75, 0.375, 0.6875, 0.375, 0.6875, 0.375, 0.75, 0.6023, 0.625, 0.625, 0.625, 0.625, 0.6875, 0.6023, 0.6875, 0.4205, 0.0625, 0.4205, 0.0, 0.4205, 0.0, 0.4205, 0.0625, 0.6023, 0.0625, 0.625, 0.0625, 0.625, 0.125, 0.6023, 0.125, 0.625, 0.1875, 0.6023, 0.1875, 0.6023, 0.1875, 0.625, 0.1875, 0.375, 0.6875, 0.3977, 0.6875, 0.3977, 0.6875, 0.375, 0.6875, 0.6023, 0.1875, 0.625, 0.1875, 0.625, 0.2188, 0.6023, 0.2188, 0.6023, 0.6875, 0.625, 0.6875, 0.625, 0.75, 0.6023, 0.75, 0.375, 0.6875, 0.3977, 0.6875, 0.3977, 0.75, 0.375, 0.75, 0.4205, 0.6875, 0.4432, 0.6875, 0.4432, 0.75, 0.4205, 0.75, 0.4659, 0.6875, 0.4886, 0.6875, 0.4886, 0.75, 0.4659, 0.75, 0.5114, 0.6875, 0.5341, 0.6875, 0.5341, 0.75, 0.5114, 0.75, 0.5568, 0.6875, 0.5795, 0.6875, 0.5795, 0.75, 0.5568, 0.75, 0.6023, 0.5625, 0.625, 0.5625, 0.625, 0.625, 0.6023, 0.625, 0.6023, 0.5, 0.625, 0.5, 0.625, 0.5312, 0.6023, 0.5312, 0.625, 0.5312, 0.6023, 0.5312, 0.6023, 0.5312, 0.625, 0.5312, 0.5795, 0.6875, 0.5795, 0.75, 0.5795, 0.75, 0.5795, 0.6875, 0.5568, 0.75, 0.5795, 0.75, 0.6667, 0.9175, 0.6667, 0.8711, 0.6023, 0.75, 0.6023, 0.6875, 0.6023, 0.6875, 0.6023, 0.75, 0.6023, 0.5625, 0.625, 0.5625, 0.625, 0.5625, 0.6023, 0.5625, 0.5568, 0.6875, 0.5795, 0.6875, 0.5795, 0.6875, 0.5568, 0.6875, 0.625, 0.5, 0.625, 0.5, 0.625, 0.5, 0.625, 0.5, 0.625, 0.625, 0.6023, 0.625, 0.6023, 0.625, 0.625, 0.625, 0.5341, 0.0, 0.5114, 0.0, 0.8333, 0.8219, 0.8333, 0.8465, 0.6023, 0.6875, 0.625, 0.6875, 0.625, 0.6875, 0.6023, 0.6875, 0.6023, 0.625, 0.6023, 0.5625, 0.6023, 0.5625, 0.6023, 0.625, 0.5114, 0.6875, 0.5341, 0.6875, 0.5341, 0.6875, 0.5114, 0.6875, 0.8333, 0.8219, 0.5114, 0.0, 0.5114, 1.0, 0.5114, 0.75, 0.5114, 0.75, 0.6667, 0.8219, 0.3977, 0.6875, 0.3977, 0.75, 0.3977, 0.75, 0.3977, 0.6875, 0.4659, 0.6875, 0.4886, 0.6875, 0.4886, 0.6875, 0.4659, 0.6875, 0.4205, 0.75, 0.4205, 0.6875, 0.4205, 0.6875, 0.4205, 0.75, 0.4205, 0.0, 0.8333, 0.6748, 0.8333, 0.6991, 0.4432, 0.0, 0.4432, 0.6875, 0.4432, 0.75, 0.4432, 0.75, 0.4432, 0.6875, 0.4205, 0.6875, 0.4432, 0.6875, 0.4432, 0.6875, 0.4205, 0.6875, 0.4659, 0.75, 0.4659, 0.6875, 0.4659, 0.6875, 0.4659, 0.75, 0.4886, 0.6875, 0.4886, 0.75, 0.4886, 0.75, 0.4886, 0.6875, 0.6023, 0.2188, 0.625, 0.2188, 0.625, 0.25, 0.6023, 0.25, 0.5568, 0.0, 0.5795, 0.0, 0.5795, 0.0625, 0.5568, 0.0625, 0.5114, 0.0, 0.5341, 0.0, 0.5341, 0.0625, 0.5114, 0.0625, 0.4659, 0.0, 0.4886, 0.0, 0.4886, 0.0625, 0.4659, 0.0625, 0.4205, 0.0, 0.4432, 0.0, 0.4432, 0.0625, 0.4205, 0.0625, 0.375, 0.0, 0.3977, 0.0, 0.3977, 0.0625, 0.375, 0.0625, 0.6023, 0.0, 0.625, 0.0, 0.625, 0.0625, 0.6023, 0.0625, 0.6023, 0.125, 0.625, 0.125, 0.625, 0.1875, 0.6023, 0.1875, 0.4886, 0.0625, 0.4659, 0.0625, 0.4659, 0.0625, 0.4886, 0.0625, 0.4886, 0.0, 0.4886, 0.0625, 0.4886, 0.0625, 0.4886, 0.0, 0.125, 0.6875, 0.125, 0.75, 0.125, 0.75, 0.125, 0.6875, 0.5114, 0.0625, 0.5114, 0.0, 0.5114, 0.0, 0.5114, 0.0625, 0.4432, 0.0625, 0.4205, 0.0625, 0.4205, 0.0625, 0.4432, 0.0625, 0.5341, 0.0, 0.5341, 0.0625, 0.5341, 0.0625, 0.5341, 0.0, 0.5568, 0.0625, 0.5568, 0.0, 0.5568, 0.0, 0.5568, 0.0625, 0.6667, 0.7727, 0.4886, 0.75, 0.4886, 0.75, 0.4886, 0.0, 0.4886, 0.0, 0.8333, 0.7727, 0.3977, 0.0625, 0.375, 0.0625, 0.375, 0.0625, 0.3977, 0.0625, 0.5795, 0.0, 0.5795, 0.0625, 0.5795, 0.0625, 0.5795, 0.0, 0.6023, 0.0625, 0.6023, 0.0, 0.6023, 0.0, 0.6023, 0.0625, 0.6023, 0.2188, 0.625, 0.2188, 0.625, 0.2188, 0.6023, 0.2188, 0.6023, 0.25, 0.6023, 0.2188, 0.6023, 0.2188, 0.6023, 0.25, 0.6023, 0.1875, 0.6023, 0.125, 0.6023, 0.125, 0.6023, 0.1875, 0.625, 0.0625, 0.6023, 0.0625, 0.6023, 0.0625, 0.625, 0.0625, 0.5795, 0.0625, 0.5568, 0.0625, 0.5568, 0.0625, 0.5795, 0.0625, 0.6023, 0.125, 0.625, 0.125, 0.625, 0.125, 0.6023, 0.125, 0.3977, 0.0, 0.3977, 0.0625, 0.3977, 0.0625, 0.3977, 0.0, 0.625, 0.25, 0.6023, 0.25, 0.6023, 0.25, 0.625, 0.25, 0.6023, 0.5, 0.625, 0.5, 0.625, 0.5, 0.6023, 0.5, 0.6023, 0.5, 0.6023, 0.5, 0.6023, 0.5, 0.6023, 0.5, 0.6023, 0.5, 0.625, 0.5, 0.625, 0.5, 0.6023, 0.5, 0.625, 0.5, 0.6023, 0.5, 0.6023, 0.5, 0.625, 0.5, 0.375, 0.5, 0.375, 0.7117, 0.375, 0.75, 0.125, 0.75, 0.125, 0.7139, 0.125, 0.5, 0.6023, 0.5, 0.375, 0.5, 0.375, 0.25, 0.6023, 0.25, 0.625, 0.25, 0.625, 0.5, 0.375, 0.75, 0.375, 1.0, 0.375, 1.0, 0.375, 0.75, 0.625, 0.5, 0.6023, 0.5, 0.6023, 0.5, 0.625, 0.5, 0.6023, 0.25, 0.625, 0.25, 0.625, 0.25, 0.6023, 0.25, 0.875, 0.5, 0.625, 0.5, 0.625, 0.5, 0.875, 0.5, 0.375, 0.6875, 0.125, 0.6875, 0.125, 0.6875, 0.375, 0.6875, 0.375, 0.75, 0.375, 0.7117, 0.375, 0.6875, 0.375, 0.75, 0.6023, 0.25, 0.6023, 0.25, 0.375, 0.25, 0.1611, 0.6778, 0.375, 0.0625, 0.3977, 0.0625, 0.4205, 0.0625, 0.4432, 0.0625, 0.4659, 0.0625, 0.4886, 0.0625, 0.5114, 0.0625, 0.5341, 0.0625, 0.5568, 0.0625, 0.5795, 0.0625, 0.6023, 0.0625, 0.6023, 0.125, 0.6023, 0.1875, 0.6023, 0.2188, 0.375, 0.6875, 0.375, 0.7117, 0.375, 0.5, 0.6023, 0.5, 0.6023, 0.5, 0.6023, 0.5312, 0.6023, 0.5625, 0.6023, 0.625, 0.6023, 0.6875, 0.5795, 0.6875, 0.5568, 0.6875, 0.5341, 0.6875, 0.5114, 0.6875, 0.4886, 0.6875, 0.4659, 0.6875, 0.4432, 0.6875, 0.4205, 0.6875, 0.3977, 0.6875, 0.375, 0.0625, 0.1611, 0.6778, 0.125, 0.75, 0.125, 0.75, 0.1667, 0.6991, 0.1667, 0.75, -8.941e-08, 0.75, -8.941e-08, 0.6991, 0.3333, 0.6991, 0.3333, 0.75, 0.1667, 0.75, 0.1667, 0.6991, 0.5, 0.6991, 0.5, 0.75, 0.3333, 0.75, 0.3333, 0.6991, 0.6667, 0.6991, 0.6667, 0.75, 0.5, 0.75, 0.5, 0.6991, 0.8333, 0.6991, 0.8333, 0.75, 0.6667, 0.75, 0.6667, 0.6991, 1.0, 0.6991, 1.0, 0.75, 0.8333, 0.75, 0.8333, 0.6991, 0.3333, 0.6254, 0.1667, 0.6254, 0.1667, 0.6254, 0.3333, 0.6254, 0.3333, 0.5922, 0.5, 0.5922, 0.5, 0.5922, 0.3333, 0.5922, 1.0, 0.6254, 0.8333, 0.6254, 0.8333, 0.6254, 1.0, 0.6254, 0.8333, 0.5922, 1.0, 0.5922, 1.0, 0.5922, 0.8333, 0.5922, 0.5, 0.6254, 0.3333, 0.6254, 0.3333, 0.6254, 0.5, 0.6254, 0.1667, 0.5922, 0.3333, 0.5922, 0.3333, 0.5922, 0.1667, 0.5922, 0.1667, 0.5, 0.1667, 0.5922, -8.941e-08, 0.5922, -8.941e-08, 0.5, 0.3333, 0.5, 0.3333, 0.5922, 0.1667, 0.5922, 0.1667, 0.5, 0.5, 0.5, 0.5, 0.5922, 0.3333, 0.5922, 0.3333, 0.5, 0.6667, 0.5, 0.6667, 0.5922, 0.5, 0.5922, 0.5, 0.5, 0.8333, 0.5, 0.8333, 0.5922, 0.6667, 0.5922, 0.6667, 0.5, 1.0, 0.5, 1.0, 0.5922, 0.8333, 0.5922, 0.8333, 0.5, 1.0, 0.6254, 1.0, 0.6748, 0.8333, 0.6748, 0.8333, 0.6254, 0.8333, 0.6254, 0.8333, 0.6748, 0.6667, 0.6748, 0.6667, 0.6254, 0.6667, 0.6254, 0.6667, 0.6748, 0.5, 0.6748, 0.5, 0.6254, 0.5, 0.6254, 0.5, 0.6748, 0.3333, 0.6748, 0.3333, 0.6254, 0.3333, 0.6254, 0.3333, 0.6748, 0.1667, 0.6748, 0.1667, 0.6254, 0.1667, 0.6254, 0.1667, 0.6748, -8.941e-08, 0.6748, -8.941e-08, 0.6254, 0.5, 0.6748, 0.6667, 0.6748, 0.6667, 0.6748, 0.5, 0.6748, 1.0, 0.6991, 0.8333, 0.6991, 0.8333, 0.6991, 1.0, 0.6991, -8.941e-08, 0.6748, 0.1667, 0.6748, 0.1667, 0.6748, -8.941e-08, 0.6748, 0.5, 0.6991, 0.3333, 0.6991, 0.3333, 0.6991, 0.5, 0.6991, 0.6667, 0.6748, 0.8333, 0.6748, 0.8333, 0.6748, 0.6667, 0.6748, 0.1667, 0.6748, 0.3333, 0.6748, 0.3333, 0.6748, 0.1667, 0.6748, 0.1667, 0.8465, 0.1667, 0.8711, -8.941e-08, 0.8711, -8.941e-08, 0.8465, 0.3333, 0.8465, 0.3333, 0.8711, 0.1667, 0.8711, 0.1667, 0.8465, 0.5, 0.8465, 0.5, 0.8711, 0.3333, 0.8711, 0.3333, 0.8465, 0.6667, 0.8465, 0.6667, 0.8711, 0.5, 0.8711, 0.5, 0.8465, 0.8333, 0.8465, 0.8333, 0.8711, 0.6667, 0.8711, 0.6667, 0.8465, 1.0, 0.8465, 1.0, 0.8711, 0.8333, 0.8711, 0.8333, 0.8465, 0.3333, 0.7727, 0.1667, 0.7727, 0.1667, 0.7727, 0.3333, 0.7727, 0.1667, 0.75, 0.3333, 0.75, 0.3333, 0.75, 0.1667, 0.75, 1.0, 0.7727, 0.8333, 0.7727, 0.8333, 0.7727, 1.0, 0.7727, 0.6667, 0.75, 0.8333, 0.75, 0.8333, 0.75, 0.6667, 0.75, 0.5, 0.7727, 0.3333, 0.7727, 0.3333, 0.7727, 0.5, 0.7727, -8.941e-08, 0.75, 0.1667, 0.75, 0.1667, 0.75, -8.941e-08, 0.75, 1.0, 0.7727, 1.0, 0.8219, 0.8333, 0.8219, 0.8333, 0.7727, 0.8333, 0.7727, 0.8333, 0.8219, 0.6667, 0.8219, 0.6667, 0.7727, 0.6667, 0.7727, 0.6667, 0.8219, 0.5, 0.8219, 0.5, 0.7727, 0.5, 0.7727, 0.5, 0.8219, 0.3333, 0.8219, 0.3333, 0.7727, 0.3333, 0.7727, 0.3333, 0.8219, 0.1667, 0.8219, 0.1667, 0.7727, 0.1667, 0.7727, 0.1667, 0.8219, -8.941e-08, 0.8219, -8.941e-08, 0.7727, 0.1667, 0.8219, 0.3333, 0.8219, 0.3333, 0.8219, 0.1667, 0.8219, 0.6667, 0.8465, 0.5, 0.8465, 0.5, 0.8465, 0.6667, 0.8465, 0.8333, 0.8219, 1.0, 0.8219, 1.0, 0.8219, 0.8333, 0.8219, 0.1667, 0.8465, -8.941e-08, 0.8465, -8.941e-08, 0.8465, 0.1667, 0.8465, 0.3333, 0.8219, 0.5, 0.8219, 0.5, 0.8219, 0.3333, 0.8219, 0.8333, 0.8465, 0.6667, 0.8465, 0.6667, 0.8465, 0.8333, 0.8465, 1.0, 0.9175, 0.8333, 0.9175, 0.8333, 0.9175, 1.0, 0.9175, 0.8333, 0.8711, 1.0, 0.8711, 1.0, 0.8711, 0.8333, 0.8711, 0.3333, 0.9175, 0.1667, 0.9175, 0.1667, 0.9175, 0.3333, 0.9175, 0.1667, 0.8711, 0.3333, 0.8711, 0.3333, 0.8711, 0.1667, 0.8711, 0.8333, 0.9175, 0.6667, 0.9175, 0.6667, 0.9175, 0.8333, 0.9175, 0.6667, 0.8711, 0.8333, 0.8711, 0.8333, 0.8711, 0.6667, 0.8711, 0.1667, 0.9175, 0.1667, 0.9587, -8.941e-08, 0.9587, -8.941e-08, 0.9175, 0.3333, 0.9175, 0.3333, 0.9587, 0.1667, 0.9587, 0.1667, 0.9175, 0.5, 0.9175, 0.5, 0.9587, 0.3333, 0.9587, 0.3333, 0.9175, 0.6667, 0.9175, 0.6667, 0.9587, 0.5, 0.9587, 0.5, 0.9175, 0.8333, 0.9175, 0.8333, 0.9587, 0.6667, 0.9587, 0.6667, 0.9175, 1.0, 0.9175, 1.0, 0.9587, 0.8333, 0.9587, 0.8333, 0.9175, 0.5, 0.9794, 0.3333, 0.9794, 0.3333, 0.9794, 0.5, 0.9794, -8.941e-08, 0.9587, 0.1667, 0.9587, 0.1667, 0.9587, -8.941e-08, 0.9587, 1.0, 0.9794, 0.8333, 0.9794, 0.8333, 0.9794, 1.0, 0.9794, 0.5, 0.9587, 0.6667, 0.9587, 0.6667, 0.9587, 0.5, 0.9587, 0.3333, 0.9794, 0.1667, 0.9794, 0.1667, 0.9794, 0.3333, 0.9794, 0.8333, 0.9794, 0.6667, 0.9794, 0.6667, 0.9794, 0.8333, 0.9794, 0.1667, 0.5, 0.1667, 0.5466, -8.941e-08, 0.5466, -8.941e-08, 0.5, 0.3333, 0.5, 0.3333, 0.5466, 0.1667, 0.5466, 0.1667, 0.5, 0.5, 0.5, 0.5, 0.5466, 0.3333, 0.5466, 0.3333, 0.5, 0.6667, 0.5, 0.6667, 0.5466, 0.5, 0.5466, 0.5, 0.5, 0.8333, 0.5, 0.8333, 0.5466, 0.6667, 0.5466, 0.6667, 0.5, 1.0, 0.5, 1.0, 0.5466, 0.8333, 0.5466, 0.8333, 0.5, 0.3333, 0.5466, 0.5, 0.5466, 0.5, 0.5466, 0.3333, 0.5466, 0.1667, 0.6074, -8.941e-08, 0.6074, -8.941e-08, 0.6074, 0.1667, 0.6074, 0.8333, 0.5466, 1.0, 0.5466, 1.0, 0.5466, 0.8333, 0.5466, 0.6667, 0.6074, 0.5, 0.6074, 0.5, 0.6074, 0.6667, 0.6074, 0.1667, 0.5466, 0.3333, 0.5466, 0.3333, 0.5466, 0.1667, 0.5466, 0.6667, 0.5466, 0.8333, 0.5466, 0.8333, 0.5466, 0.6667, 0.5466, 0.1667, 0.6074, 0.1667, 0.729, -8.941e-08, 0.729, -8.941e-08, 0.6074, 0.3333, 0.6074, 0.3333, 0.729, 0.1667, 0.729, 0.1667, 0.6074, 0.5, 0.6074, 0.5, 0.729, 0.3333, 0.729, 0.3333, 0.6074, 0.6667, 0.6074, 0.6667, 0.729, 0.5, 0.729, 0.5, 0.6074, 0.8333, 0.6074, 0.8333, 0.729, 0.6667, 0.729, 0.6667, 0.6074, 1.0, 0.6074, 1.0, 0.729, 0.8333, 0.729, 0.8333, 0.6074, 0.6667, 0.7891, 0.5, 0.7891, 0.5, 0.7891, 0.6667, 0.7891, 0.1667, 0.729, 0.3333, 0.729, 0.3333, 0.729, 0.1667, 0.729, 0.6667, 0.729, 0.8333, 0.729, 0.8333, 0.729, 0.6667, 0.729, 0.5, 0.7891, 0.3333, 0.7891, 0.3333, 0.7891, 0.5, 0.7891, -8.941e-08, 0.729, 0.1667, 0.729, 0.1667, 0.729, -8.941e-08, 0.729, 1.0, 0.7891, 0.8333, 0.7891, 0.8333, 0.7891, 1.0, 0.7891, 0.8333, 0.9054, 1.0, 0.9054, 1.0, 0.9054, 0.8333, 0.9054, 1.0, 0.973, 0.8333, 0.973, 0.8333, 0.973, 1.0, 0.973, 0.3333, 0.9054, 0.5, 0.9054, 0.5, 0.9054, 0.3333, 0.9054, 0.3333, 0.973, 0.1667, 0.973, 0.1667, 0.973, 0.3333, 0.973, 0.8333, 0.973, 0.6667, 0.973, 0.6667, 0.973, 0.8333, 0.973, 0.5, 0.9054, 0.6667, 0.9054, 0.6667, 0.9054, 0.5, 0.9054, 1.0, 0.7891, 1.0, 0.9054, 0.8333, 0.9054, 0.8333, 0.7891, 0.8333, 0.7891, 0.8333, 0.9054, 0.6667, 0.9054, 0.6667, 0.7891, 0.6667, 0.7891, 0.6667, 0.9054, 0.5, 0.9054, 0.5, 0.7891, 0.5, 0.7891, 0.5, 0.9054, 0.3333, 0.9054, 0.3333, 0.7891, 0.3333, 0.7891, 0.3333, 0.9054, 0.1667, 0.9054, 0.1667, 0.7891, 0.1667, 0.7891, 0.1667, 0.9054, -8.941e-08, 0.9054, -8.941e-08, 0.7891, 0.1667, 0.5466, 0.1667, 0.6074, -8.941e-08, 0.6074, -8.941e-08, 0.5466, 0.3333, 0.5466, 0.3333, 0.6074, 0.1667, 0.6074, 0.1667, 0.5466, 0.5, 0.5466, 0.5, 0.6074, 0.3333, 0.6074, 0.3333, 0.5466, 0.6667, 0.5466, 0.6667, 0.6074, 0.5, 0.6074, 0.5, 0.5466, 1.0, 0.5466, 1.0, 0.6074, 0.8333, 0.6074, 0.8333, 0.5466, 0.8333, 0.6074, 0.6667, 0.6074, 0.6667, 0.6074, 0.8333, 0.6074, 0.3333, 0.6074, 0.1667, 0.6074, 0.1667, 0.6074, 0.3333, 0.6074, 0.5, 0.5466, 0.6667, 0.5466, 0.6667, 0.5466, 0.5, 0.5466, 1.0, 0.6074, 0.8333, 0.6074, 0.8333, 0.6074, 1.0, 0.6074, -8.941e-08, 0.5466, 0.1667, 0.5466, 0.1667, 0.5466, -8.941e-08, 0.5466, 0.5, 0.6074, 0.3333, 0.6074, 0.3333, 0.6074, 0.5, 0.6074, 0.1667, 0.729, 0.1667, 0.7891, -8.941e-08, 0.7891, -8.941e-08, 0.729, 0.3333, 0.729, 0.3333, 0.7891, 0.1667, 0.7891, 0.1667, 0.729, 0.5, 0.729, 0.5, 0.7891, 0.3333, 0.7891, 0.3333, 0.729, 0.6667, 0.729, 0.6667, 0.7891, 0.5, 0.7891, 0.5, 0.729, 0.8333, 0.729, 0.625, 0.5625, 0.625, 0.5625, 0.625, 0.1875, 0.625, 0.1875, 0.6667, 0.729, 1.0, 0.729, 1.0, 0.7891, 0.8333, 0.7891, 0.8333, 0.729, 0.8333, 0.729, 1.0, 0.729, 1.0, 0.729, 0.8333, 0.729, 0.1667, 0.7891, -8.941e-08, 0.7891, -8.941e-08, 0.7891, 0.1667, 0.7891, 0.3333, 0.729, 0.5, 0.729, 0.5, 0.729, 0.3333, 0.729, 0.8333, 0.7891, 0.6667, 0.7891, 0.6667, 0.7891, 0.8333, 0.7891, 0.3333, 0.7891, 0.1667, 0.7891, 0.1667, 0.7891, 0.3333, 0.7891, 0.5, 0.729, 0.6667, 0.729, 0.6667, 0.729, 0.5, 0.729, 0.1667, 0.9054, 0.1667, 0.973, -8.941e-08, 0.973, -8.941e-08, 0.9054, 0.3333, 0.9054, 0.3333, 0.973, 0.1667, 0.973, 0.1667, 0.9054, 0.5, 0.9054, 0.5, 0.973, 0.3333, 0.973, 0.3333, 0.9054, 0.6667, 0.9054, 0.6667, 0.973, 0.5, 0.973, 0.5, 0.9054, 0.6667, 0.9054, 0.8333, 0.9054, 0.625, 0.6875, 0.625, 0.6875, 0.625, 0.0625, 0.625, 0.0625, 1.0, 0.9054, 1.0, 0.973, 0.8333, 0.973, 0.8333, 0.9054, 0.5, 0.973, 0.3333, 0.973, 0.3333, 0.973, 0.5, 0.973, 0.1667, 0.9054, 0.3333, 0.9054, 0.3333, 0.9054, 0.1667, 0.9054, 0.6667, 0.9054, 0.8333, 0.9054, 0.8333, 0.9054, 0.6667, 0.9054, 0.6667, 0.973, 0.5, 0.973, 0.5, 0.973, 0.6667, 0.973, -8.941e-08, 0.9054, 0.1667, 0.9054, 0.1667, 0.9054, -8.941e-08, 0.9054, 0.1667, 0.973, -8.941e-08, 0.973, -8.941e-08, 0.973, 0.1667, 0.973, 0.1667, 0.9587, 0.1667, 0.9794, -8.941e-08, 0.9794, -8.941e-08, 0.9587, 0.3333, 0.9587, 0.3333, 0.9794, 0.1667, 0.9794, 0.1667, 0.9587, 0.5, 0.9587, 0.5, 0.9794, 0.3333, 0.9794, 0.3333, 0.9587, 0.6667, 0.9587, 0.6667, 0.9794, 0.5, 0.9794, 0.5, 0.9587, 1.0, 0.9587, 1.0, 0.9794, 0.8333, 0.9794, 0.8333, 0.9587, 0.6667, 0.9587, 0.8333, 0.9587, 0.8333, 0.9587, 0.6667, 0.9587, 0.1667, 0.9587, 0.3333, 0.9587, 0.3333, 0.9587, 0.1667, 0.9587, 0.6667, 0.9794, 0.5, 0.9794, 0.5, 0.9794, 0.6667, 0.9794, 0.8333, 0.9587, 1.0, 0.9587, 1.0, 0.9587, 0.8333, 0.9587, 0.1667, 0.9794, -8.941e-08, 0.9794, -8.941e-08, 0.9794, 0.1667, 0.9794, 0.3333, 0.9587, 0.5, 0.9587, 0.5, 0.9587, 0.3333, 0.9587, 0.1667, 0.8711, 0.1667, 0.9175, -8.941e-08, 0.9175, -8.941e-08, 0.8711, 0.3333, 0.8711, 0.3333, 0.9175, 0.1667, 0.9175, 0.1667, 0.8711, 0.5, 0.8711, 0.5, 0.9175, 0.3333, 0.9175, 0.3333, 0.8711, 0.6667, 0.8711, 0.6667, 0.9175, 0.5, 0.9175, 0.5, 0.8711, 0.8333, 0.9175, 0.6667, 0.9175, 0.5795, 0.75, 0.5795, 0.75, 0.5795, 0.0, 0.5795, 0.0, 1.0, 0.8711, 1.0, 0.9175, 0.8333, 0.9175, 0.8333, 0.8711, 0.3333, 0.8711, 0.5, 0.8711, 0.5, 0.8711, 0.3333, 0.8711, 0.5, 0.9175, 0.3333, 0.9175, 0.3333, 0.9175, 0.5, 0.9175, 0.5, 0.8711, 0.6667, 0.8711, 0.6667, 0.8711, 0.5, 0.8711, 0.6667, 0.9175, 0.5, 0.9175, 0.5, 0.9175, 0.6667, 0.9175, -8.941e-08, 0.8711, 0.1667, 0.8711, 0.1667, 0.8711, -8.941e-08, 0.8711, 0.1667, 0.9175, -8.941e-08, 0.9175, -8.941e-08, 0.9175, 0.1667, 0.9175, 1.0, 0.8219, 1.0, 0.8465, 0.8333, 0.8465, 0.8333, 0.8219, 0.8333, 0.8711, 0.5568, 0.0, 0.5568, 1.0, 0.5568, 0.75, 0.5568, 0.75, 0.6667, 0.8711, 0.6667, 0.8219, 0.6667, 0.8465, 0.5, 0.8465, 0.5, 0.8219, 0.5, 0.8219, 0.5, 0.8465, 0.3333, 0.8465, 0.3333, 0.8219, 0.3333, 0.8219, 0.3333, 0.8465, 0.1667, 0.8465, 0.1667, 0.8219, 0.1667, 0.8219, 0.1667, 0.8465, -8.941e-08, 0.8465, -8.941e-08, 0.8219, 0.6667, 0.8219, 0.8333, 0.8219, 0.8333, 0.8219, 0.6667, 0.8219, 0.5, 0.8465, 0.3333, 0.8465, 0.3333, 0.8465, 0.5, 0.8465, -8.941e-08, 0.8219, 0.1667, 0.8219, 0.1667, 0.8219, -8.941e-08, 0.8219, 1.0, 0.8465, 0.8333, 0.8465, 0.8333, 0.8465, 1.0, 0.8465, 0.5, 0.8219, 0.6667, 0.8219, 0.6667, 0.8219, 0.5, 0.8219, 0.3333, 0.8465, 0.1667, 0.8465, 0.1667, 0.8465, 0.3333, 0.8465, 1.0, 0.75, 1.0, 0.7727, 0.8333, 0.7727, 0.8333, 0.75, 0.6667, 0.75, 0.6667, 0.7727, 0.5, 0.7727, 0.5, 0.75, 0.5, 0.75, 0.5, 0.7727, 0.3333, 0.7727, 0.3333, 0.75, 0.3333, 0.75, 0.3333, 0.7727, 0.1667, 0.7727, 0.1667, 0.75, 0.1667, 0.75, 0.1667, 0.7727, -8.941e-08, 0.7727, -8.941e-08, 0.75, 0.8333, 0.75, 1.0, 0.75, 1.0, 0.75, 0.8333, 0.75, 0.8333, 0.7727, 0.6667, 0.7727, 0.6667, 0.7727, 0.8333, 0.7727, 0.3333, 0.75, 0.5, 0.75, 0.5, 0.75, 0.3333, 0.75, 0.1667, 0.7727, -8.941e-08, 0.7727, -8.941e-08, 0.7727, 0.1667, 0.7727, 0.6667, 0.7727, 0.5, 0.7727, 0.5, 0.7727, 0.6667, 0.7727, 0.5, 0.75, 0.6667, 0.75, 0.6667, 0.75, 0.5, 0.75, 1.0, 0.6748, 1.0, 0.6991, 0.8333, 0.6991, 0.8333, 0.6748, 0.6667, 0.6748, 0.6667, 0.6991, 0.5, 0.6991, 0.5, 0.6748, 0.5, 0.6748, 0.5, 0.6991, 0.3333, 0.6991, 0.3333, 0.6748, 0.3333, 0.6748, 0.3333, 0.6991, 0.1667, 0.6991, 0.1667, 0.6748, 0.1667, 0.6748, 0.1667, 0.6991, -8.941e-08, 0.6991, -8.941e-08, 0.6748, 0.3333, 0.6991, 0.1667, 0.6991, 0.1667, 0.6991, 0.3333, 0.6991, 0.8333, 0.6991, 0.6667, 0.6991, 0.6667, 0.6991, 0.8333, 0.6991, 0.3333, 0.6748, 0.5, 0.6748, 0.5, 0.6748, 0.3333, 0.6748, 0.1667, 0.6991, -8.941e-08, 0.6991, -8.941e-08, 0.6991, 0.1667, 0.6991, 0.8333, 0.6748, 1.0, 0.6748, 1.0, 0.6748, 0.8333, 0.6748, 0.6667, 0.6991, 0.5, 0.6991, 0.5, 0.6991, 0.6667, 0.6991, 1.0, 0.5922, 1.0, 0.6254, 0.8333, 0.6254, 0.8333, 0.5922, 0.6667, 0.5922, 0.6667, 0.6254, 0.5, 0.6254, 0.5, 0.5922, 0.5, 0.5922, 0.5, 0.6254, 0.3333, 0.6254, 0.3333, 0.5922, 0.3333, 0.5922, 0.3333, 0.6254, 0.1667, 0.6254, 0.1667, 0.5922, 0.1667, 0.5922, 0.1667, 0.6254, -8.941e-08, 0.6254, -8.941e-08, 0.5922, 0.8333, 0.6254, 0.6667, 0.6254, 0.6667, 0.6254, 0.8333, 0.6254, 0.5, 0.5922, 0.6667, 0.5922, 0.6667, 0.5922, 0.5, 0.5922, 0.1667, 0.6254, -8.941e-08, 0.6254, -8.941e-08, 0.6254, 0.1667, 0.6254, -8.941e-08, 0.5922, 0.1667, 0.5922, 0.1667, 0.5922, -8.941e-08, 0.5922, 0.6667, 0.6254, 0.5, 0.6254, 0.5, 0.6254, 0.6667, 0.6254, 0.6667, 0.5922, 0.8333, 0.5922, 0.8333, 0.5922, 0.6667, 0.5922, 0.625, 0.25, 0.625, 0.2188, 0.6667, 0.6074, 0.6667, 0.5466, 0.8333, 0.5466, 0.625, 0.5, 0.625, 0.5, 0.625, 0.25, 0.625, 0.25, 0.6667, 0.5466, 0.625, 0.5, 0.8333, 0.5466, 0.8333, 0.6074, 0.625, 0.5312, 0.625, 0.5312, 0.625, 0.5312, 0.8333, 0.6074, 0.6667, 0.6074, 0.625, 0.2188, 0.875, 0.5312, 0.625, 0.1875, 0.625, 0.125, 0.6667, 0.7891, 0.6667, 0.729, 0.6667, 0.973, 0.625, 1.0, 0.625, 1.0, 0.625, 0.75, 0.625, 0.75, 0.8333, 0.973, 0.875, 0.625, 0.625, 0.625, 0.625, 0.625, 0.8333, 0.7891, 0.6667, 0.7891, 0.625, 0.125, 0.625, 0.0625, 0.625, 0.0, 0.6667, 0.973, 0.6667, 0.9054, 0.625, 0.0, 0.6023, 0.0, 0.8333, 0.9587, 0.8333, 0.9794, 0.6023, 1.0, 0.6023, 0.75, 0.6023, 0.75, 0.6667, 0.9587, 0.8333, 0.9587, 0.6023, 0.0, 0.5568, 0.0, 0.8333, 0.8711, 0.8333, 0.9175, 0.5795, 0.0, 0.8333, 0.8465, 0.6667, 0.8465, 0.5341, 0.75, 0.5341, 0.75, 0.5341, 0.0, 0.5341, 0.0, 0.5341, 0.75, 0.6667, 0.8465, 0.6667, 0.8219, 0.5114, 0.75, 0.6667, 0.7727, 0.6667, 0.75, 0.4659, 0.75, 0.4886, 0.75, 0.4432, 0.75, 0.6667, 0.6991, 0.6667, 0.6748, 0.4205, 0.75, 0.8333, 0.75, 0.4659, 0.0, 0.4659, 1.0, 0.4659, 0.75, 0.4659, 0.75, 0.6667, 0.75, 0.8333, 0.6991, 0.6667, 0.6991, 0.4432, 0.75, 0.4432, 0.75, 0.4432, 0.0, 0.4432, 0.0, 0.3977, 0.75, 0.6667, 0.6254, 0.6667, 0.5922, 0.375, 0.75, 0.375, 0.0, 0.8333, 0.5922, 0.8333, 0.6254, 0.3977, 0.0, 0.8333, 0.6254, 0.6667, 0.6254, 0.3977, 0.75, 0.3977, 0.75, 0.3977, 0.0, 0.3977, 0.0, 0.8333, 0.6748, 0.4205, 0.0, 0.4205, 1.0, 0.4205, 0.75, 0.4205, 0.75, 0.6667, 0.6748, 0.4659, 0.0, 0.8333, 0.75, 0.8333, 0.7727, 0.4886, 0.0, 0.6667, 0.9794, 0.625, 0.75, 0.625, 0.75, 0.625, 1.0, 0.625, 1.0, 0.8333, 0.9794])
me_cube_003.materials.append(mat_material)
me_cube_003.materials.append(mat_flagsheet)
me_cube_003.materials.append(mat_flagconnector)
me_cube_003.materials.append(mat_wood)
me_cube_003.materials.append(mat_base)
me_cube_003.use_remesh_fix_poles = True
me_cube_003.use_remesh_preserve_attributes = False
me_cube_003.update()

# ---- objects
ob_light = bpy.data.objects.new('Light', light_light)
ob_camera = bpy.data.objects.new('Camera', cam_camera)
ob_warbanner = bpy.data.objects.new('WarBanner', me_cube_003)

# ---- transforms, parenting, visibility, modifiers, constraints
ob_light.location = (4.076, 1.005, 5.904)
ob_light.rotation_euler = (0.6503, 0.05522, 1.866)
ob_light.lock_rotations_4d = False
ob_light.empty_display_type = 'ARROWS'
ob_light.color = (0.0, 0.0, 0.0, 0.0)
ob_light.lineart.crease_threshold = 0.0
ob_camera.location = (7.359, -6.926, 4.958)
ob_camera.rotation_euler = (1.109, 0.0, 0.8149)
ob_camera.lock_rotations_4d = False
ob_camera.empty_display_type = 'ARROWS'
ob_camera.color = (0.0, 0.0, 0.0, 0.0)
ob_camera.display_type = 'WIRE'
ob_camera.lineart.crease_threshold = 0.0
ob_warbanner.location = (0.0, 0.0, 0.0)

# ---- collection membership
col_collection.objects.link(ob_light)
col_collection.objects.link(ob_camera)
col_collection.objects.link(ob_warbanner)

# ---- scene / render settings (as saved in the file)
scene.camera = ob_camera
scene.frame_start = 1; scene.frame_end = 250; scene.frame_set(1)
scene.render.engine = 'BLENDER_EEVEE_NEXT'
scene.cycles.sampling_pattern = 'TABULATED_SOBOL'
scene.cycles.use_light_tree = False
scene.view_settings.view_transform = 'Filmic'
bpy.context.view_layer.update()

